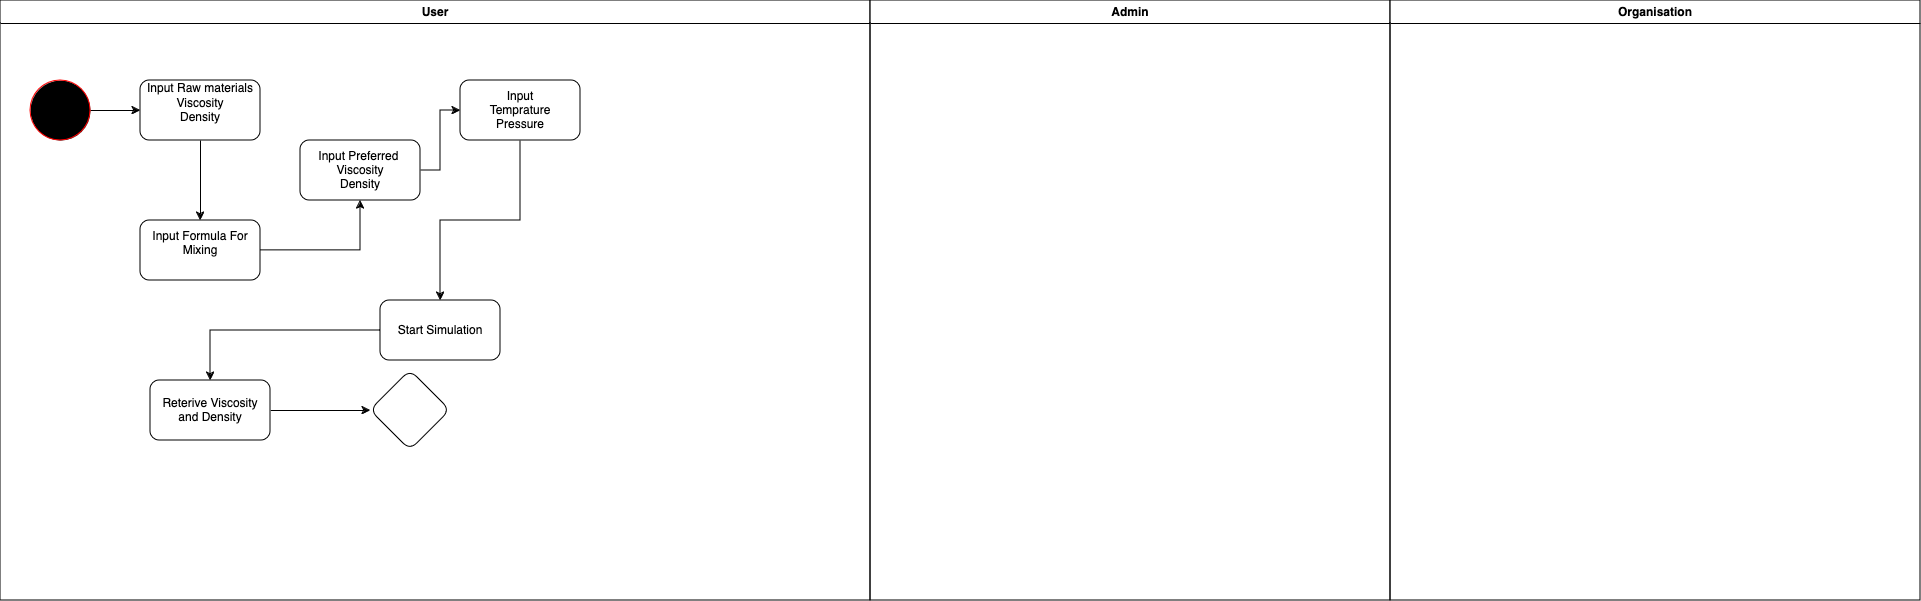

The diagram above was exported from draw.io. Its source (the exported page's mxGraphModel, read from the mxfile embedded in the PNG):
<mxGraphModel dx="4716" dy="2568" grid="1" gridSize="10" guides="1" tooltips="1" connect="1" arrows="1" fold="1" page="1" pageScale="1" pageWidth="900" pageHeight="1600" math="0" shadow="0">
  <root>
    <mxCell id="0" />
    <mxCell id="1" parent="0" />
    <mxCell id="yE7x884ok8Mzm0D1rES6-11" value="User" style="swimlane;whiteSpace=wrap;html=1;startSize=23;" vertex="1" parent="1">
      <mxGeometry x="-750" y="340" width="870" height="600" as="geometry" />
    </mxCell>
    <mxCell id="yE7x884ok8Mzm0D1rES6-4" value="&lt;div&gt;Input Raw materials&lt;/div&gt;&lt;div&gt;Viscosity&lt;/div&gt;&lt;div&gt;Density&lt;/div&gt;&lt;div&gt;&lt;br&gt;&lt;/div&gt;" style="rounded=1;whiteSpace=wrap;html=1;" vertex="1" parent="yE7x884ok8Mzm0D1rES6-11">
      <mxGeometry x="140" y="80" width="120" height="60" as="geometry" />
    </mxCell>
    <mxCell id="yE7x884ok8Mzm0D1rES6-5" value="&lt;div&gt;Input Formula For Mixing&lt;/div&gt;&lt;div&gt;&lt;br&gt; &lt;/div&gt;" style="whiteSpace=wrap;html=1;rounded=1;" vertex="1" parent="yE7x884ok8Mzm0D1rES6-11">
      <mxGeometry x="140" y="220" width="120" height="60" as="geometry" />
    </mxCell>
    <mxCell id="yE7x884ok8Mzm0D1rES6-6" value="" style="edgeStyle=orthogonalEdgeStyle;rounded=0;orthogonalLoop=1;jettySize=auto;html=1;" edge="1" parent="yE7x884ok8Mzm0D1rES6-11" source="yE7x884ok8Mzm0D1rES6-4" target="yE7x884ok8Mzm0D1rES6-5">
      <mxGeometry relative="1" as="geometry" />
    </mxCell>
    <mxCell id="yE7x884ok8Mzm0D1rES6-26" value="" style="edgeStyle=orthogonalEdgeStyle;rounded=0;orthogonalLoop=1;jettySize=auto;html=1;" edge="1" parent="yE7x884ok8Mzm0D1rES6-11" source="yE7x884ok8Mzm0D1rES6-7" target="yE7x884ok8Mzm0D1rES6-25">
      <mxGeometry relative="1" as="geometry" />
    </mxCell>
    <mxCell id="yE7x884ok8Mzm0D1rES6-7" value="&lt;div&gt;Input Preferred&amp;nbsp;&lt;/div&gt;&lt;div&gt;Viscosity &lt;br&gt;&lt;/div&gt;&lt;div&gt;Density&lt;br&gt;&lt;/div&gt;" style="whiteSpace=wrap;html=1;rounded=1;" vertex="1" parent="yE7x884ok8Mzm0D1rES6-11">
      <mxGeometry x="300" y="140" width="120" height="60" as="geometry" />
    </mxCell>
    <mxCell id="yE7x884ok8Mzm0D1rES6-8" value="" style="edgeStyle=orthogonalEdgeStyle;rounded=0;orthogonalLoop=1;jettySize=auto;html=1;" edge="1" parent="yE7x884ok8Mzm0D1rES6-11" source="yE7x884ok8Mzm0D1rES6-5" target="yE7x884ok8Mzm0D1rES6-7">
      <mxGeometry relative="1" as="geometry" />
    </mxCell>
    <mxCell id="yE7x884ok8Mzm0D1rES6-24" style="edgeStyle=orthogonalEdgeStyle;rounded=0;orthogonalLoop=1;jettySize=auto;html=1;entryX=0;entryY=0.5;entryDx=0;entryDy=0;" edge="1" parent="yE7x884ok8Mzm0D1rES6-11" source="yE7x884ok8Mzm0D1rES6-20" target="yE7x884ok8Mzm0D1rES6-4">
      <mxGeometry relative="1" as="geometry" />
    </mxCell>
    <mxCell id="yE7x884ok8Mzm0D1rES6-20" value="" style="ellipse;whiteSpace=wrap;html=1;fillColor=#000000;strokeColor=#ff0000;" vertex="1" parent="yE7x884ok8Mzm0D1rES6-11">
      <mxGeometry x="30" y="80" width="60" height="60" as="geometry" />
    </mxCell>
    <mxCell id="yE7x884ok8Mzm0D1rES6-28" value="" style="edgeStyle=orthogonalEdgeStyle;rounded=0;orthogonalLoop=1;jettySize=auto;html=1;" edge="1" parent="yE7x884ok8Mzm0D1rES6-11" source="yE7x884ok8Mzm0D1rES6-25" target="yE7x884ok8Mzm0D1rES6-27">
      <mxGeometry relative="1" as="geometry" />
    </mxCell>
    <mxCell id="yE7x884ok8Mzm0D1rES6-25" value="Input &lt;br&gt;&lt;div&gt;Temprature &lt;br&gt;&lt;/div&gt;&lt;div&gt;Pressure&lt;br&gt;&lt;/div&gt;" style="whiteSpace=wrap;html=1;rounded=1;" vertex="1" parent="yE7x884ok8Mzm0D1rES6-11">
      <mxGeometry x="460" y="80" width="120" height="60" as="geometry" />
    </mxCell>
    <mxCell id="yE7x884ok8Mzm0D1rES6-30" value="" style="edgeStyle=orthogonalEdgeStyle;rounded=0;orthogonalLoop=1;jettySize=auto;html=1;" edge="1" parent="yE7x884ok8Mzm0D1rES6-11" source="yE7x884ok8Mzm0D1rES6-27" target="yE7x884ok8Mzm0D1rES6-29">
      <mxGeometry relative="1" as="geometry" />
    </mxCell>
    <mxCell id="yE7x884ok8Mzm0D1rES6-27" value="Start Simulation " style="whiteSpace=wrap;html=1;rounded=1;" vertex="1" parent="yE7x884ok8Mzm0D1rES6-11">
      <mxGeometry x="380" y="300" width="120" height="60" as="geometry" />
    </mxCell>
    <mxCell id="yE7x884ok8Mzm0D1rES6-32" value="" style="edgeStyle=orthogonalEdgeStyle;rounded=0;orthogonalLoop=1;jettySize=auto;html=1;" edge="1" parent="yE7x884ok8Mzm0D1rES6-11" source="yE7x884ok8Mzm0D1rES6-29" target="yE7x884ok8Mzm0D1rES6-31">
      <mxGeometry relative="1" as="geometry" />
    </mxCell>
    <mxCell id="yE7x884ok8Mzm0D1rES6-29" value="Reterive Viscosity and Density" style="whiteSpace=wrap;html=1;rounded=1;" vertex="1" parent="yE7x884ok8Mzm0D1rES6-11">
      <mxGeometry x="150" y="380" width="120" height="60" as="geometry" />
    </mxCell>
    <mxCell id="yE7x884ok8Mzm0D1rES6-31" value="" style="rhombus;whiteSpace=wrap;html=1;rounded=1;" vertex="1" parent="yE7x884ok8Mzm0D1rES6-11">
      <mxGeometry x="370" y="370" width="80" height="80" as="geometry" />
    </mxCell>
    <mxCell id="yE7x884ok8Mzm0D1rES6-12" value="Admin" style="swimlane;whiteSpace=wrap;html=1;" vertex="1" parent="1">
      <mxGeometry x="120" y="340" width="520" height="600" as="geometry" />
    </mxCell>
    <mxCell id="yE7x884ok8Mzm0D1rES6-16" value="Organisation " style="swimlane;whiteSpace=wrap;html=1;" vertex="1" parent="1">
      <mxGeometry x="640" y="340" width="530" height="600" as="geometry" />
    </mxCell>
  </root>
</mxGraphModel>